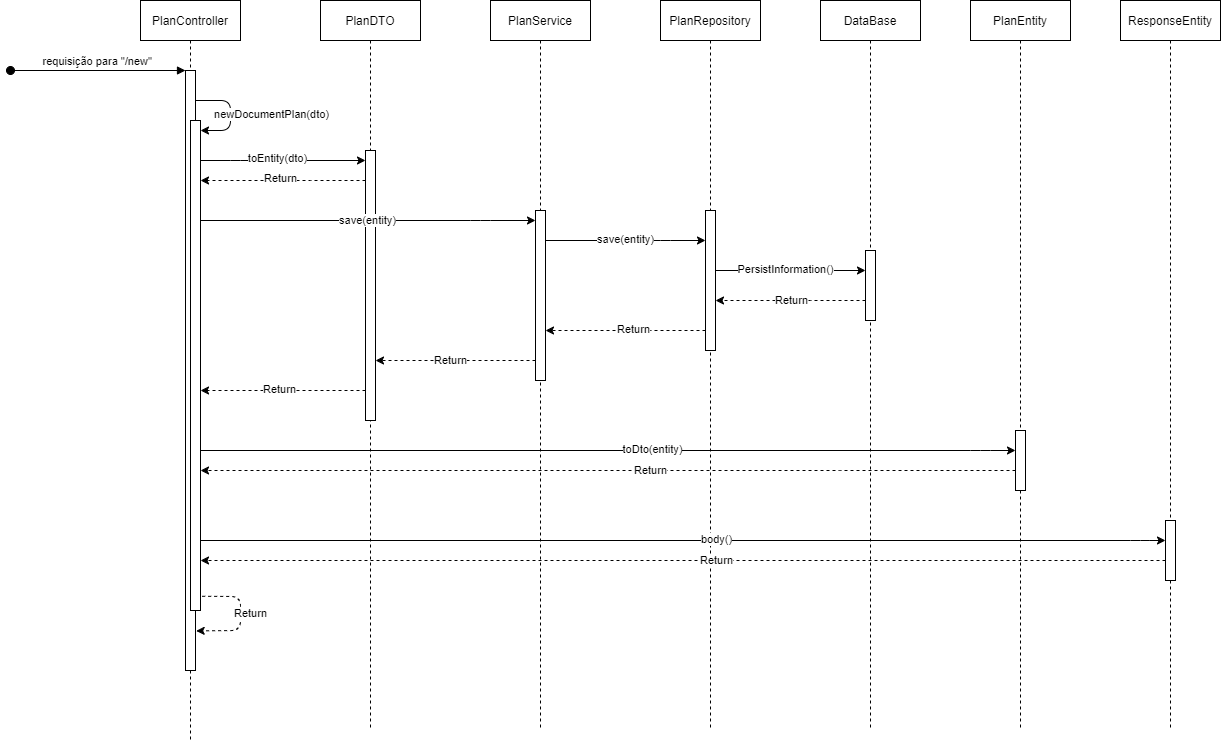

The diagram above was exported from draw.io. Its source (the exported page's mxGraphModel, read from the mxfile embedded in the PNG):
<mxGraphModel dx="2196" dy="926" grid="1" gridSize="10" guides="1" tooltips="1" connect="1" arrows="1" fold="1" page="1" pageScale="1" pageWidth="850" pageHeight="1100" math="0" shadow="0">
  <root>
    <mxCell id="0" />
    <mxCell id="1" parent="0" />
    <mxCell id="9" value="PlanController" style="shape=umlLifeline;perimeter=lifelinePerimeter;container=1;collapsible=0;recursiveResize=0;rounded=0;shadow=0;strokeWidth=1;" vertex="1" parent="1">
      <mxGeometry x="20" y="70" width="100" height="740" as="geometry" />
    </mxCell>
    <mxCell id="10" value="" style="points=[];perimeter=orthogonalPerimeter;rounded=0;shadow=0;strokeWidth=1;" vertex="1" parent="9">
      <mxGeometry x="45" y="70" width="10" height="600" as="geometry" />
    </mxCell>
    <mxCell id="11" value="requisição para &quot;/new&quot;" style="verticalAlign=bottom;startArrow=oval;endArrow=block;startSize=8;shadow=0;strokeWidth=1;" edge="1" parent="9" target="10">
      <mxGeometry relative="1" as="geometry">
        <mxPoint x="-130" y="70" as="sourcePoint" />
      </mxGeometry>
    </mxCell>
    <mxCell id="19" style="edgeStyle=none;html=1;" edge="1" parent="9" source="10" target="21">
      <mxGeometry relative="1" as="geometry">
        <mxPoint x="50" y="130" as="targetPoint" />
        <Array as="points">
          <mxPoint x="90" y="100" />
          <mxPoint x="90" y="130" />
        </Array>
      </mxGeometry>
    </mxCell>
    <mxCell id="20" value="newDocumentPlan(dto)" style="edgeLabel;html=1;align=center;verticalAlign=middle;resizable=0;points=[];" vertex="1" connectable="0" parent="19">
      <mxGeometry x="-0.3604" relative="1" as="geometry">
        <mxPoint x="45" y="14" as="offset" />
      </mxGeometry>
    </mxCell>
    <mxCell id="60" style="edgeStyle=none;rounded=1;sketch=0;html=1;shadow=0;dashed=1;strokeColor=default;exitX=1.17;exitY=0.971;exitDx=0;exitDy=0;exitPerimeter=0;entryX=1.067;entryY=0.934;entryDx=0;entryDy=0;entryPerimeter=0;" edge="1" parent="9" source="21" target="10">
      <mxGeometry relative="1" as="geometry">
        <Array as="points">
          <mxPoint x="100" y="596" />
          <mxPoint x="100" y="630" />
        </Array>
      </mxGeometry>
    </mxCell>
    <mxCell id="61" value="Return" style="edgeLabel;html=1;align=center;verticalAlign=middle;resizable=0;points=[];" vertex="1" connectable="0" parent="60">
      <mxGeometry x="0.3981" y="-1" relative="1" as="geometry">
        <mxPoint x="19" y="-16" as="offset" />
      </mxGeometry>
    </mxCell>
    <mxCell id="21" value="" style="points=[];perimeter=orthogonalPerimeter;rounded=0;shadow=0;strokeWidth=1;" vertex="1" parent="9">
      <mxGeometry x="50" y="120" width="10" height="490" as="geometry" />
    </mxCell>
    <mxCell id="13" value="PlanDTO" style="shape=umlLifeline;perimeter=lifelinePerimeter;container=1;collapsible=0;recursiveResize=0;rounded=0;shadow=0;strokeWidth=1;" vertex="1" parent="1">
      <mxGeometry x="200" y="70" width="100" height="730" as="geometry" />
    </mxCell>
    <mxCell id="14" value="" style="points=[];perimeter=orthogonalPerimeter;rounded=0;shadow=0;strokeWidth=1;" vertex="1" parent="13">
      <mxGeometry x="45" y="150" width="10" height="270" as="geometry" />
    </mxCell>
    <mxCell id="22" style="edgeStyle=none;html=1;" edge="1" parent="1" source="21" target="14">
      <mxGeometry relative="1" as="geometry">
        <Array as="points">
          <mxPoint x="120" y="230" />
        </Array>
      </mxGeometry>
    </mxCell>
    <mxCell id="23" value="toEntity(dto)" style="edgeLabel;html=1;align=center;verticalAlign=middle;resizable=0;points=[];" vertex="1" connectable="0" parent="22">
      <mxGeometry x="-0.0735" y="2" relative="1" as="geometry">
        <mxPoint as="offset" />
      </mxGeometry>
    </mxCell>
    <mxCell id="24" style="edgeStyle=none;html=1;shadow=0;rounded=1;strokeColor=default;dashed=1;" edge="1" parent="1" source="14" target="21">
      <mxGeometry relative="1" as="geometry">
        <Array as="points">
          <mxPoint x="200" y="250" />
        </Array>
      </mxGeometry>
    </mxCell>
    <mxCell id="29" value="Return" style="edgeLabel;html=1;align=center;verticalAlign=middle;resizable=0;points=[];" vertex="1" connectable="0" parent="24">
      <mxGeometry x="0.2175" y="-2" relative="1" as="geometry">
        <mxPoint x="15" as="offset" />
      </mxGeometry>
    </mxCell>
    <mxCell id="25" value="PlanService" style="shape=umlLifeline;perimeter=lifelinePerimeter;container=1;collapsible=0;recursiveResize=0;rounded=0;shadow=0;strokeWidth=1;" vertex="1" parent="1">
      <mxGeometry x="370" y="70" width="100" height="730" as="geometry" />
    </mxCell>
    <mxCell id="26" value="" style="points=[];perimeter=orthogonalPerimeter;rounded=0;shadow=0;strokeWidth=1;" vertex="1" parent="25">
      <mxGeometry x="45" y="210" width="10" height="170" as="geometry" />
    </mxCell>
    <mxCell id="27" style="edgeStyle=none;rounded=1;sketch=0;html=1;shadow=0;strokeColor=default;" edge="1" parent="1" source="21" target="26">
      <mxGeometry relative="1" as="geometry">
        <Array as="points">
          <mxPoint x="360" y="290" />
        </Array>
      </mxGeometry>
    </mxCell>
    <mxCell id="28" value="save(entity)" style="edgeLabel;html=1;align=center;verticalAlign=middle;resizable=0;points=[];" vertex="1" connectable="0" parent="27">
      <mxGeometry x="0.1236" relative="1" as="geometry">
        <mxPoint x="-21" as="offset" />
      </mxGeometry>
    </mxCell>
    <mxCell id="30" value="PlanRepository" style="shape=umlLifeline;perimeter=lifelinePerimeter;container=1;collapsible=0;recursiveResize=0;rounded=0;shadow=0;strokeWidth=1;" vertex="1" parent="1">
      <mxGeometry x="540" y="70" width="100" height="730" as="geometry" />
    </mxCell>
    <mxCell id="31" value="" style="points=[];perimeter=orthogonalPerimeter;rounded=0;shadow=0;strokeWidth=1;" vertex="1" parent="30">
      <mxGeometry x="45" y="210" width="10" height="140" as="geometry" />
    </mxCell>
    <mxCell id="32" style="edgeStyle=none;rounded=1;sketch=0;html=1;shadow=0;strokeColor=default;" edge="1" parent="1" source="26" target="31">
      <mxGeometry relative="1" as="geometry">
        <Array as="points">
          <mxPoint x="540" y="310" />
        </Array>
      </mxGeometry>
    </mxCell>
    <mxCell id="33" value="save(entity)" style="edgeLabel;html=1;align=center;verticalAlign=middle;resizable=0;points=[];" vertex="1" connectable="0" parent="32">
      <mxGeometry x="0.0027" y="1" relative="1" as="geometry">
        <mxPoint as="offset" />
      </mxGeometry>
    </mxCell>
    <mxCell id="34" value="DataBase" style="shape=umlLifeline;perimeter=lifelinePerimeter;container=1;collapsible=0;recursiveResize=0;rounded=0;shadow=0;strokeWidth=1;" vertex="1" parent="1">
      <mxGeometry x="700" y="70" width="100" height="730" as="geometry" />
    </mxCell>
    <mxCell id="35" value="" style="points=[];perimeter=orthogonalPerimeter;rounded=0;shadow=0;strokeWidth=1;" vertex="1" parent="34">
      <mxGeometry x="45" y="250" width="10" height="70" as="geometry" />
    </mxCell>
    <mxCell id="36" style="edgeStyle=none;rounded=1;sketch=0;html=1;shadow=0;strokeColor=default;" edge="1" parent="1" source="31" target="35">
      <mxGeometry relative="1" as="geometry">
        <Array as="points">
          <mxPoint x="690" y="340" />
        </Array>
      </mxGeometry>
    </mxCell>
    <mxCell id="37" value="PersistInformation()" style="edgeLabel;html=1;align=center;verticalAlign=middle;resizable=0;points=[];" vertex="1" connectable="0" parent="36">
      <mxGeometry x="-0.0766" y="1" relative="1" as="geometry">
        <mxPoint as="offset" />
      </mxGeometry>
    </mxCell>
    <mxCell id="38" style="edgeStyle=none;rounded=1;sketch=0;html=1;shadow=0;strokeColor=default;dashed=1;" edge="1" parent="1" source="35" target="31">
      <mxGeometry relative="1" as="geometry">
        <Array as="points">
          <mxPoint x="700" y="370" />
        </Array>
      </mxGeometry>
    </mxCell>
    <mxCell id="39" value="Return" style="edgeLabel;html=1;align=center;verticalAlign=middle;resizable=0;points=[];" vertex="1" connectable="0" parent="38">
      <mxGeometry x="0.0794" y="-1" relative="1" as="geometry">
        <mxPoint x="6" y="1" as="offset" />
      </mxGeometry>
    </mxCell>
    <mxCell id="40" style="edgeStyle=none;rounded=1;sketch=0;html=1;shadow=0;dashed=1;strokeColor=default;" edge="1" parent="1" source="31" target="26">
      <mxGeometry relative="1" as="geometry">
        <Array as="points">
          <mxPoint x="540" y="400" />
        </Array>
      </mxGeometry>
    </mxCell>
    <mxCell id="41" value="Return" style="edgeLabel;html=1;align=center;verticalAlign=middle;resizable=0;points=[];" vertex="1" connectable="0" parent="40">
      <mxGeometry x="0.057" y="-1" relative="1" as="geometry">
        <mxPoint x="12" as="offset" />
      </mxGeometry>
    </mxCell>
    <mxCell id="42" style="edgeStyle=none;rounded=1;sketch=0;html=1;shadow=0;dashed=1;strokeColor=default;" edge="1" parent="1" source="26" target="14">
      <mxGeometry relative="1" as="geometry">
        <Array as="points">
          <mxPoint x="340" y="430" />
        </Array>
      </mxGeometry>
    </mxCell>
    <mxCell id="43" value="Return" style="edgeLabel;html=1;align=center;verticalAlign=middle;resizable=0;points=[];" vertex="1" connectable="0" parent="42">
      <mxGeometry x="0.1488" relative="1" as="geometry">
        <mxPoint x="7" as="offset" />
      </mxGeometry>
    </mxCell>
    <mxCell id="44" style="edgeStyle=none;rounded=1;sketch=0;html=1;shadow=0;dashed=1;strokeColor=default;" edge="1" parent="1" source="14" target="21">
      <mxGeometry relative="1" as="geometry">
        <Array as="points">
          <mxPoint x="190" y="460" />
        </Array>
      </mxGeometry>
    </mxCell>
    <mxCell id="45" value="Return" style="edgeLabel;html=1;align=center;verticalAlign=middle;resizable=0;points=[];" vertex="1" connectable="0" parent="44">
      <mxGeometry x="0.159" y="-1" relative="1" as="geometry">
        <mxPoint x="10" as="offset" />
      </mxGeometry>
    </mxCell>
    <mxCell id="46" value="PlanEntity" style="shape=umlLifeline;perimeter=lifelinePerimeter;container=1;collapsible=0;recursiveResize=0;rounded=0;shadow=0;strokeWidth=1;" vertex="1" parent="1">
      <mxGeometry x="850" y="70" width="100" height="730" as="geometry" />
    </mxCell>
    <mxCell id="47" value="" style="points=[];perimeter=orthogonalPerimeter;rounded=0;shadow=0;strokeWidth=1;" vertex="1" parent="46">
      <mxGeometry x="45" y="430" width="10" height="60" as="geometry" />
    </mxCell>
    <mxCell id="48" style="edgeStyle=none;rounded=1;sketch=0;html=1;shadow=0;strokeColor=default;" edge="1" parent="1" source="21" target="47">
      <mxGeometry relative="1" as="geometry">
        <Array as="points">
          <mxPoint x="860" y="520" />
        </Array>
      </mxGeometry>
    </mxCell>
    <mxCell id="49" value="toDto(entity)" style="edgeLabel;html=1;align=center;verticalAlign=middle;resizable=0;points=[];" vertex="1" connectable="0" parent="48">
      <mxGeometry x="0.1069" y="1" relative="1" as="geometry">
        <mxPoint as="offset" />
      </mxGeometry>
    </mxCell>
    <mxCell id="50" style="edgeStyle=none;rounded=1;sketch=0;html=1;shadow=0;strokeColor=default;dashed=1;" edge="1" parent="1" source="47" target="21">
      <mxGeometry relative="1" as="geometry">
        <Array as="points">
          <mxPoint x="710" y="540" />
        </Array>
      </mxGeometry>
    </mxCell>
    <mxCell id="51" value="Return" style="edgeLabel;html=1;align=center;verticalAlign=middle;resizable=0;points=[];" vertex="1" connectable="0" parent="50">
      <mxGeometry x="-0.0889" y="-1" relative="1" as="geometry">
        <mxPoint x="6" y="1" as="offset" />
      </mxGeometry>
    </mxCell>
    <mxCell id="52" value="ResponseEntity" style="shape=umlLifeline;perimeter=lifelinePerimeter;container=1;collapsible=0;recursiveResize=0;rounded=0;shadow=0;strokeWidth=1;" vertex="1" parent="1">
      <mxGeometry x="1000" y="70" width="100" height="730" as="geometry" />
    </mxCell>
    <mxCell id="53" value="" style="points=[];perimeter=orthogonalPerimeter;rounded=0;shadow=0;strokeWidth=1;" vertex="1" parent="52">
      <mxGeometry x="45" y="520" width="10" height="60" as="geometry" />
    </mxCell>
    <mxCell id="56" style="edgeStyle=none;rounded=1;sketch=0;html=1;shadow=0;strokeColor=default;" edge="1" parent="1" source="21" target="53">
      <mxGeometry relative="1" as="geometry">
        <Array as="points">
          <mxPoint x="1020" y="610" />
        </Array>
      </mxGeometry>
    </mxCell>
    <mxCell id="57" value="body()" style="edgeLabel;html=1;align=center;verticalAlign=middle;resizable=0;points=[];" vertex="1" connectable="0" parent="56">
      <mxGeometry x="0.0803" y="1" relative="1" as="geometry">
        <mxPoint x="-6" as="offset" />
      </mxGeometry>
    </mxCell>
    <mxCell id="58" style="edgeStyle=none;rounded=1;sketch=0;html=1;shadow=0;strokeColor=default;dashed=1;" edge="1" parent="1" source="53" target="21">
      <mxGeometry relative="1" as="geometry">
        <Array as="points">
          <mxPoint x="970" y="630" />
        </Array>
      </mxGeometry>
    </mxCell>
    <mxCell id="59" value="Return" style="edgeLabel;html=1;align=center;verticalAlign=middle;resizable=0;points=[];" vertex="1" connectable="0" parent="58">
      <mxGeometry x="-0.0675" relative="1" as="geometry">
        <mxPoint as="offset" />
      </mxGeometry>
    </mxCell>
  </root>
</mxGraphModel>